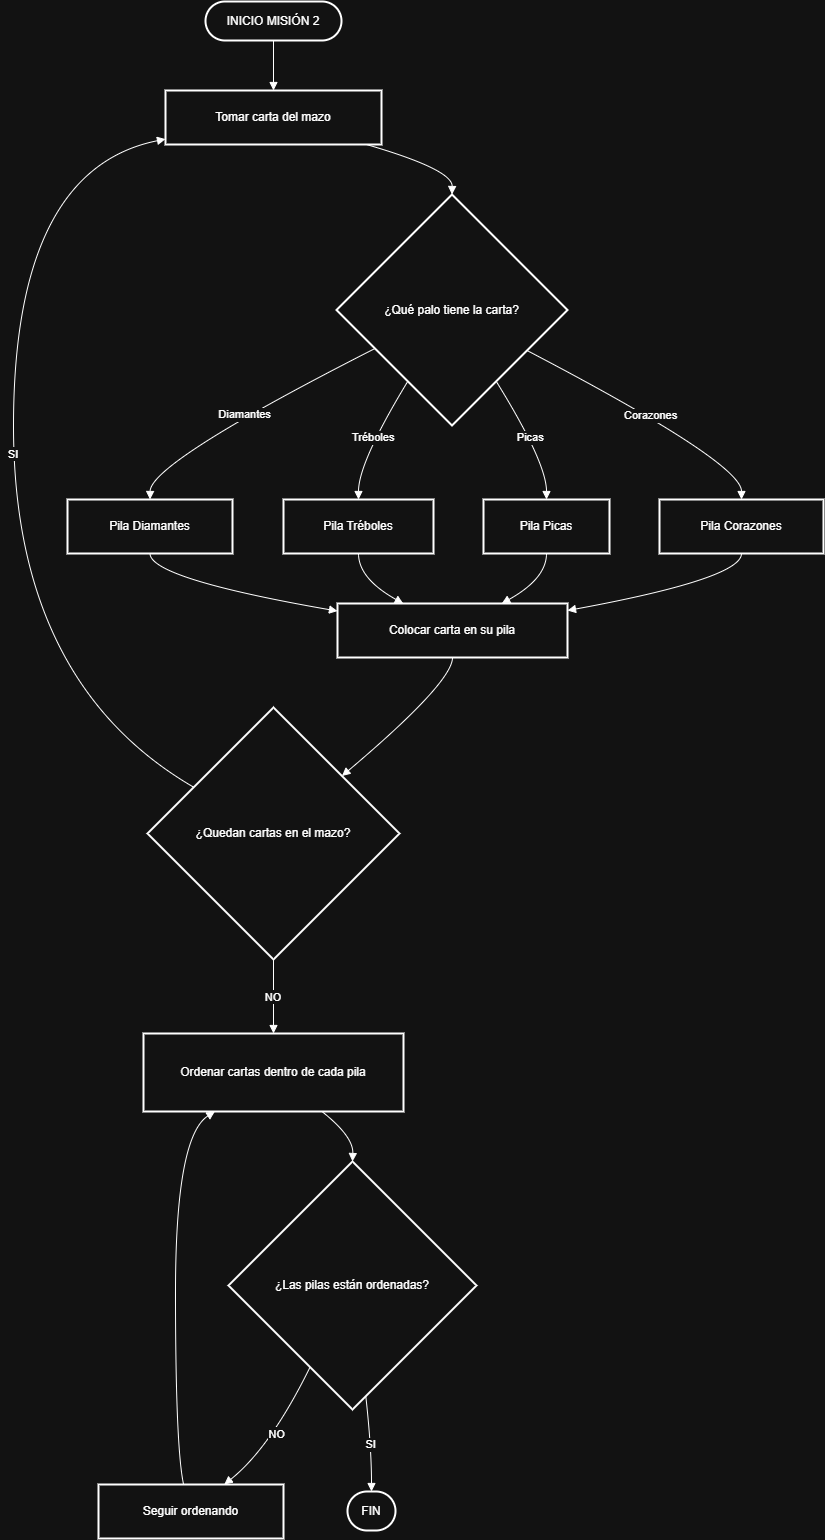

The diagram above was exported from draw.io. Its source (the exported page's mxGraphModel, read from the mxfile embedded in the PNG):
<mxGraphModel dx="2976" dy="1997" grid="1" gridSize="10" guides="1" tooltips="1" connect="1" arrows="1" fold="1" page="1" pageScale="1" pageWidth="850" pageHeight="1100" math="0" shadow="0">
  <root>
    <mxCell id="BWJM2MowVvnQV7Mk-94N-0" />
    <mxCell id="BWJM2MowVvnQV7Mk-94N-1" parent="BWJM2MowVvnQV7Mk-94N-0" />
    <mxCell id="5tC3Ubmxrn5oesCougCW-69" parent="BWJM2MowVvnQV7Mk-94N-1" style="rounded=1;whiteSpace=wrap;arcSize=50;strokeWidth=2;" value="INICIO MISIÓN 2" vertex="1">
      <mxGeometry height="39" width="136" x="158" y="100" as="geometry" />
    </mxCell>
    <mxCell id="5tC3Ubmxrn5oesCougCW-70" parent="BWJM2MowVvnQV7Mk-94N-1" style="whiteSpace=wrap;strokeWidth=2;" value="Tomar carta del mazo" vertex="1">
      <mxGeometry height="54" width="216" x="118" y="189" as="geometry" />
    </mxCell>
    <mxCell id="5tC3Ubmxrn5oesCougCW-71" parent="BWJM2MowVvnQV7Mk-94N-1" style="rhombus;strokeWidth=2;whiteSpace=wrap;" value="¿Qué palo tiene la carta?" vertex="1">
      <mxGeometry height="231" width="231" x="289" y="293" as="geometry" />
    </mxCell>
    <mxCell id="5tC3Ubmxrn5oesCougCW-72" parent="BWJM2MowVvnQV7Mk-94N-1" style="whiteSpace=wrap;strokeWidth=2;" value="Pila Corazones" vertex="1">
      <mxGeometry height="54" width="164" x="612" y="598" as="geometry" />
    </mxCell>
    <mxCell id="5tC3Ubmxrn5oesCougCW-73" parent="BWJM2MowVvnQV7Mk-94N-1" style="whiteSpace=wrap;strokeWidth=2;" value="Pila Picas" vertex="1">
      <mxGeometry height="54" width="126" x="436" y="598" as="geometry" />
    </mxCell>
    <mxCell id="5tC3Ubmxrn5oesCougCW-74" parent="BWJM2MowVvnQV7Mk-94N-1" style="whiteSpace=wrap;strokeWidth=2;" value="Pila Tréboles" vertex="1">
      <mxGeometry height="54" width="150" x="236" y="598" as="geometry" />
    </mxCell>
    <mxCell id="5tC3Ubmxrn5oesCougCW-75" parent="BWJM2MowVvnQV7Mk-94N-1" style="whiteSpace=wrap;strokeWidth=2;" value="Pila Diamantes" vertex="1">
      <mxGeometry height="54" width="165" x="20" y="598" as="geometry" />
    </mxCell>
    <mxCell id="5tC3Ubmxrn5oesCougCW-76" parent="BWJM2MowVvnQV7Mk-94N-1" style="whiteSpace=wrap;strokeWidth=2;" value="Colocar carta en su pila" vertex="1">
      <mxGeometry height="54" width="230" x="290" y="702" as="geometry" />
    </mxCell>
    <mxCell id="5tC3Ubmxrn5oesCougCW-77" parent="BWJM2MowVvnQV7Mk-94N-1" style="rhombus;strokeWidth=2;whiteSpace=wrap;" value="¿Quedan cartas en el mazo?" vertex="1">
      <mxGeometry height="252" width="252" x="100" y="806" as="geometry" />
    </mxCell>
    <mxCell id="5tC3Ubmxrn5oesCougCW-78" parent="BWJM2MowVvnQV7Mk-94N-1" style="whiteSpace=wrap;strokeWidth=2;" value="Ordenar cartas dentro de cada pila" vertex="1">
      <mxGeometry height="78" width="260" x="96" y="1132" as="geometry" />
    </mxCell>
    <mxCell id="5tC3Ubmxrn5oesCougCW-79" parent="BWJM2MowVvnQV7Mk-94N-1" style="rhombus;strokeWidth=2;whiteSpace=wrap;" value="¿Las pilas están ordenadas?" vertex="1">
      <mxGeometry height="248" width="248" x="181" y="1260" as="geometry" />
    </mxCell>
    <mxCell id="5tC3Ubmxrn5oesCougCW-80" parent="BWJM2MowVvnQV7Mk-94N-1" style="whiteSpace=wrap;strokeWidth=2;" value="Seguir ordenando" vertex="1">
      <mxGeometry height="54" width="185" x="51" y="1583" as="geometry" />
    </mxCell>
    <mxCell id="5tC3Ubmxrn5oesCougCW-81" parent="BWJM2MowVvnQV7Mk-94N-1" style="rounded=1;whiteSpace=wrap;arcSize=50;strokeWidth=2;" value="FIN" vertex="1">
      <mxGeometry height="39" width="48" x="300" y="1590" as="geometry" />
    </mxCell>
    <mxCell id="5tC3Ubmxrn5oesCougCW-82" edge="1" parent="BWJM2MowVvnQV7Mk-94N-1" source="5tC3Ubmxrn5oesCougCW-69" style="curved=1;startArrow=none;endArrow=block;exitX=0.5;exitY=1;entryX=0.5;entryY=0;rounded=0;" target="5tC3Ubmxrn5oesCougCW-70" value="">
      <mxGeometry relative="1" as="geometry">
        <Array as="points" />
      </mxGeometry>
    </mxCell>
    <mxCell id="5tC3Ubmxrn5oesCougCW-83" edge="1" parent="BWJM2MowVvnQV7Mk-94N-1" source="5tC3Ubmxrn5oesCougCW-70" style="curved=1;startArrow=none;endArrow=block;exitX=0.93;exitY=1;entryX=0.5;entryY=0;rounded=0;" target="5tC3Ubmxrn5oesCougCW-71" value="">
      <mxGeometry relative="1" as="geometry">
        <Array as="points">
          <mxPoint x="405" y="268" />
        </Array>
      </mxGeometry>
    </mxCell>
    <mxCell id="5tC3Ubmxrn5oesCougCW-84" edge="1" parent="BWJM2MowVvnQV7Mk-94N-1" source="5tC3Ubmxrn5oesCougCW-71" style="curved=1;startArrow=none;endArrow=block;exitX=1;exitY=0.77;entryX=0.5;entryY=0.01;rounded=0;" target="5tC3Ubmxrn5oesCougCW-72" value="Corazones">
      <mxGeometry relative="1" as="geometry">
        <Array as="points">
          <mxPoint x="694" y="561" />
        </Array>
      </mxGeometry>
    </mxCell>
    <mxCell id="5tC3Ubmxrn5oesCougCW-85" edge="1" parent="BWJM2MowVvnQV7Mk-94N-1" source="5tC3Ubmxrn5oesCougCW-71" style="curved=1;startArrow=none;endArrow=block;exitX=0.81;exitY=1;entryX=0.5;entryY=0.01;rounded=0;" target="5tC3Ubmxrn5oesCougCW-73" value="Picas">
      <mxGeometry relative="1" as="geometry">
        <Array as="points">
          <mxPoint x="499" y="561" />
        </Array>
      </mxGeometry>
    </mxCell>
    <mxCell id="5tC3Ubmxrn5oesCougCW-86" edge="1" parent="BWJM2MowVvnQV7Mk-94N-1" source="5tC3Ubmxrn5oesCougCW-71" style="curved=1;startArrow=none;endArrow=block;exitX=0.19;exitY=1;entryX=0.5;entryY=0.01;rounded=0;" target="5tC3Ubmxrn5oesCougCW-74" value="Tréboles">
      <mxGeometry relative="1" as="geometry">
        <Array as="points">
          <mxPoint x="311" y="561" />
        </Array>
      </mxGeometry>
    </mxCell>
    <mxCell id="5tC3Ubmxrn5oesCougCW-87" edge="1" parent="BWJM2MowVvnQV7Mk-94N-1" source="5tC3Ubmxrn5oesCougCW-71" style="curved=1;startArrow=none;endArrow=block;exitX=0;exitY=0.75;entryX=0.5;entryY=0.01;rounded=0;" target="5tC3Ubmxrn5oesCougCW-75" value="Diamantes">
      <mxGeometry relative="1" as="geometry">
        <Array as="points">
          <mxPoint x="103" y="561" />
        </Array>
      </mxGeometry>
    </mxCell>
    <mxCell id="5tC3Ubmxrn5oesCougCW-88" edge="1" parent="BWJM2MowVvnQV7Mk-94N-1" source="5tC3Ubmxrn5oesCougCW-72" style="curved=1;startArrow=none;endArrow=block;exitX=0.5;exitY=1.01;entryX=1;entryY=0.13;rounded=0;" target="5tC3Ubmxrn5oesCougCW-76" value="">
      <mxGeometry relative="1" as="geometry">
        <Array as="points">
          <mxPoint x="694" y="677" />
        </Array>
      </mxGeometry>
    </mxCell>
    <mxCell id="5tC3Ubmxrn5oesCougCW-89" edge="1" parent="BWJM2MowVvnQV7Mk-94N-1" source="5tC3Ubmxrn5oesCougCW-73" style="curved=1;startArrow=none;endArrow=block;exitX=0.5;exitY=1.01;entryX=0.71;entryY=0.01;rounded=0;" target="5tC3Ubmxrn5oesCougCW-76" value="">
      <mxGeometry relative="1" as="geometry">
        <Array as="points">
          <mxPoint x="499" y="677" />
        </Array>
      </mxGeometry>
    </mxCell>
    <mxCell id="5tC3Ubmxrn5oesCougCW-90" edge="1" parent="BWJM2MowVvnQV7Mk-94N-1" source="5tC3Ubmxrn5oesCougCW-74" style="curved=1;startArrow=none;endArrow=block;exitX=0.5;exitY=1.01;entryX=0.29;entryY=0.01;rounded=0;" target="5tC3Ubmxrn5oesCougCW-76" value="">
      <mxGeometry relative="1" as="geometry">
        <Array as="points">
          <mxPoint x="311" y="677" />
        </Array>
      </mxGeometry>
    </mxCell>
    <mxCell id="5tC3Ubmxrn5oesCougCW-91" edge="1" parent="BWJM2MowVvnQV7Mk-94N-1" source="5tC3Ubmxrn5oesCougCW-75" style="curved=1;startArrow=none;endArrow=block;exitX=0.5;exitY=1.01;entryX=0;entryY=0.14;rounded=0;" target="5tC3Ubmxrn5oesCougCW-76" value="">
      <mxGeometry relative="1" as="geometry">
        <Array as="points">
          <mxPoint x="103" y="677" />
        </Array>
      </mxGeometry>
    </mxCell>
    <mxCell id="5tC3Ubmxrn5oesCougCW-92" edge="1" parent="BWJM2MowVvnQV7Mk-94N-1" source="5tC3Ubmxrn5oesCougCW-76" style="curved=1;startArrow=none;endArrow=block;exitX=0.5;exitY=1.01;entryX=1;entryY=0.08;rounded=0;" target="5tC3Ubmxrn5oesCougCW-77" value="">
      <mxGeometry relative="1" as="geometry">
        <Array as="points">
          <mxPoint x="405" y="781" />
        </Array>
      </mxGeometry>
    </mxCell>
    <mxCell id="5tC3Ubmxrn5oesCougCW-93" edge="1" parent="BWJM2MowVvnQV7Mk-94N-1" source="5tC3Ubmxrn5oesCougCW-77" style="curved=1;startArrow=none;endArrow=block;exitX=0;exitY=0.21;entryX=0;entryY=0.9;rounded=0;" target="5tC3Ubmxrn5oesCougCW-70" value="SI">
      <mxGeometry relative="1" as="geometry">
        <Array as="points">
          <mxPoint x="-34" y="781" />
          <mxPoint x="-34" y="268" />
        </Array>
      </mxGeometry>
    </mxCell>
    <mxCell id="5tC3Ubmxrn5oesCougCW-94" edge="1" parent="BWJM2MowVvnQV7Mk-94N-1" source="5tC3Ubmxrn5oesCougCW-77" style="curved=1;startArrow=none;endArrow=block;exitX=0.5;exitY=1;entryX=0.5;entryY=0.01;rounded=0;" target="5tC3Ubmxrn5oesCougCW-78" value="NO">
      <mxGeometry relative="1" as="geometry">
        <Array as="points" />
      </mxGeometry>
    </mxCell>
    <mxCell id="5tC3Ubmxrn5oesCougCW-95" edge="1" parent="BWJM2MowVvnQV7Mk-94N-1" source="5tC3Ubmxrn5oesCougCW-78" style="curved=1;startArrow=none;endArrow=block;exitX=0.69;exitY=1.01;entryX=0.5;entryY=0;rounded=0;" target="5tC3Ubmxrn5oesCougCW-79" value="">
      <mxGeometry relative="1" as="geometry">
        <Array as="points">
          <mxPoint x="306" y="1235" />
        </Array>
      </mxGeometry>
    </mxCell>
    <mxCell id="5tC3Ubmxrn5oesCougCW-96" edge="1" parent="BWJM2MowVvnQV7Mk-94N-1" source="5tC3Ubmxrn5oesCougCW-79" style="curved=1;startArrow=none;endArrow=block;exitX=0.24;exitY=1;entryX=0.68;entryY=0;rounded=0;" target="5tC3Ubmxrn5oesCougCW-80" value="NO">
      <mxGeometry relative="1" as="geometry">
        <Array as="points">
          <mxPoint x="223" y="1546" />
        </Array>
      </mxGeometry>
    </mxCell>
    <mxCell id="5tC3Ubmxrn5oesCougCW-97" edge="1" parent="BWJM2MowVvnQV7Mk-94N-1" source="5tC3Ubmxrn5oesCougCW-80" style="curved=1;startArrow=none;endArrow=block;exitX=0.46;exitY=0;entryX=0.27;entryY=1.01;rounded=0;" target="5tC3Ubmxrn5oesCougCW-78" value="">
      <mxGeometry relative="1" as="geometry">
        <Array as="points">
          <mxPoint x="128" y="1546" />
          <mxPoint x="128" y="1235" />
        </Array>
      </mxGeometry>
    </mxCell>
    <mxCell id="5tC3Ubmxrn5oesCougCW-98" edge="1" parent="BWJM2MowVvnQV7Mk-94N-1" source="5tC3Ubmxrn5oesCougCW-79" style="curved=1;startArrow=none;endArrow=block;exitX=0.56;exitY=1;entryX=0.5;entryY=0.01;rounded=0;" target="5tC3Ubmxrn5oesCougCW-81" value="SI">
      <mxGeometry relative="1" as="geometry">
        <Array as="points">
          <mxPoint x="324" y="1546" />
        </Array>
      </mxGeometry>
    </mxCell>
  </root>
</mxGraphModel>